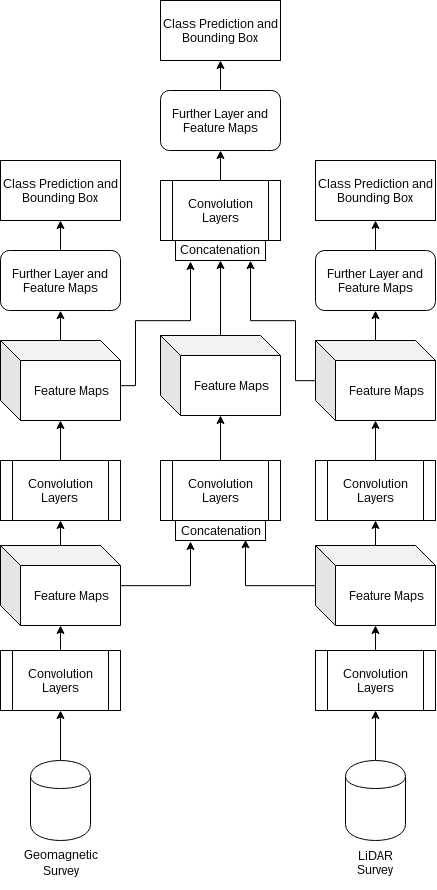

The diagram above was exported from draw.io. Its source (the exported page's mxGraphModel, read from the mxfile embedded in the PNG):
<mxGraphModel dx="700" dy="1494" grid="1" gridSize="10" guides="1" tooltips="1" connect="1" arrows="1" fold="1" page="1" pageScale="1" pageWidth="850" pageHeight="1100" math="0" shadow="0">
  <root>
    <mxCell id="0" />
    <mxCell id="1" parent="0" />
    <mxCell id="-3oGXdbbghJsesMnd8p9-62" value="" style="rounded=0;whiteSpace=wrap;html=1;align=center;" vertex="1" parent="1">
      <mxGeometry x="380" y="40" width="90" height="20" as="geometry" />
    </mxCell>
    <mxCell id="-3oGXdbbghJsesMnd8p9-19" value="" style="edgeStyle=orthogonalEdgeStyle;rounded=0;orthogonalLoop=1;jettySize=auto;html=1;" edge="1" parent="1" source="-3oGXdbbghJsesMnd8p9-1" target="-3oGXdbbghJsesMnd8p9-8">
      <mxGeometry relative="1" as="geometry" />
    </mxCell>
    <mxCell id="-3oGXdbbghJsesMnd8p9-1" value="Convolution Layers" style="shape=process;whiteSpace=wrap;html=1;backgroundOutline=1;" vertex="1" parent="1">
      <mxGeometry x="205" y="450" width="120" height="60" as="geometry" />
    </mxCell>
    <mxCell id="-3oGXdbbghJsesMnd8p9-20" value="" style="edgeStyle=orthogonalEdgeStyle;rounded=0;orthogonalLoop=1;jettySize=auto;html=1;" edge="1" parent="1" source="-3oGXdbbghJsesMnd8p9-2" target="-3oGXdbbghJsesMnd8p9-1">
      <mxGeometry relative="1" as="geometry" />
    </mxCell>
    <mxCell id="-3oGXdbbghJsesMnd8p9-2" value="&lt;p style=&quot;line-height: 140%&quot;&gt;Geomagnetic Survey&lt;/p&gt;" style="shape=cylinder;whiteSpace=wrap;html=1;boundedLbl=1;backgroundOutline=1;spacing=15;spacingTop=100;" vertex="1" parent="1">
      <mxGeometry x="235" y="560" width="60" height="80" as="geometry" />
    </mxCell>
    <mxCell id="-3oGXdbbghJsesMnd8p9-14" value="" style="edgeStyle=orthogonalEdgeStyle;rounded=0;orthogonalLoop=1;jettySize=auto;html=1;" edge="1" parent="1" source="-3oGXdbbghJsesMnd8p9-4" target="-3oGXdbbghJsesMnd8p9-9">
      <mxGeometry relative="1" as="geometry" />
    </mxCell>
    <mxCell id="-3oGXdbbghJsesMnd8p9-4" value="Convolution Layers" style="shape=process;whiteSpace=wrap;html=1;backgroundOutline=1;" vertex="1" parent="1">
      <mxGeometry x="520" y="450" width="120" height="60" as="geometry" />
    </mxCell>
    <mxCell id="-3oGXdbbghJsesMnd8p9-21" value="" style="edgeStyle=orthogonalEdgeStyle;rounded=0;orthogonalLoop=1;jettySize=auto;html=1;" edge="1" parent="1" source="-3oGXdbbghJsesMnd8p9-5" target="-3oGXdbbghJsesMnd8p9-4">
      <mxGeometry relative="1" as="geometry" />
    </mxCell>
    <mxCell id="-3oGXdbbghJsesMnd8p9-5" value="LiDAR Survey" style="shape=cylinder;whiteSpace=wrap;html=1;boundedLbl=1;backgroundOutline=1;spacingTop=100;" vertex="1" parent="1">
      <mxGeometry x="550" y="560" width="60" height="80" as="geometry" />
    </mxCell>
    <mxCell id="-3oGXdbbghJsesMnd8p9-17" value="" style="edgeStyle=orthogonalEdgeStyle;rounded=0;orthogonalLoop=1;jettySize=auto;html=1;" edge="1" parent="1" source="-3oGXdbbghJsesMnd8p9-6" target="-3oGXdbbghJsesMnd8p9-12">
      <mxGeometry relative="1" as="geometry" />
    </mxCell>
    <mxCell id="-3oGXdbbghJsesMnd8p9-6" value="Convolution Layers&amp;nbsp;" style="shape=process;whiteSpace=wrap;html=1;backgroundOutline=1;" vertex="1" parent="1">
      <mxGeometry x="205" y="260" width="120" height="60" as="geometry" />
    </mxCell>
    <mxCell id="-3oGXdbbghJsesMnd8p9-16" value="" style="edgeStyle=orthogonalEdgeStyle;rounded=0;orthogonalLoop=1;jettySize=auto;html=1;" edge="1" parent="1" source="-3oGXdbbghJsesMnd8p9-7" target="-3oGXdbbghJsesMnd8p9-13">
      <mxGeometry relative="1" as="geometry" />
    </mxCell>
    <mxCell id="-3oGXdbbghJsesMnd8p9-7" value="Convolution Layers" style="shape=process;whiteSpace=wrap;html=1;backgroundOutline=1;" vertex="1" parent="1">
      <mxGeometry x="520" y="260" width="120" height="60" as="geometry" />
    </mxCell>
    <mxCell id="-3oGXdbbghJsesMnd8p9-18" value="" style="edgeStyle=orthogonalEdgeStyle;rounded=0;orthogonalLoop=1;jettySize=auto;html=1;" edge="1" parent="1" source="-3oGXdbbghJsesMnd8p9-8" target="-3oGXdbbghJsesMnd8p9-6">
      <mxGeometry relative="1" as="geometry" />
    </mxCell>
    <mxCell id="-3oGXdbbghJsesMnd8p9-32" value="" style="edgeStyle=orthogonalEdgeStyle;rounded=0;orthogonalLoop=1;jettySize=auto;html=1;entryX=0.164;entryY=1.03;entryDx=0;entryDy=0;entryPerimeter=0;" edge="1" parent="1" source="-3oGXdbbghJsesMnd8p9-8" target="-3oGXdbbghJsesMnd8p9-63">
      <mxGeometry relative="1" as="geometry">
        <mxPoint x="405" y="384.9999999999998" as="targetPoint" />
      </mxGeometry>
    </mxCell>
    <mxCell id="-3oGXdbbghJsesMnd8p9-8" value="Feature Maps" style="shape=cube;whiteSpace=wrap;html=1;boundedLbl=1;backgroundOutline=1;darkOpacity=0.05;darkOpacity2=0.1;" vertex="1" parent="1">
      <mxGeometry x="205" y="345" width="120" height="80" as="geometry" />
    </mxCell>
    <mxCell id="-3oGXdbbghJsesMnd8p9-15" value="" style="edgeStyle=orthogonalEdgeStyle;rounded=0;orthogonalLoop=1;jettySize=auto;html=1;" edge="1" parent="1" source="-3oGXdbbghJsesMnd8p9-9" target="-3oGXdbbghJsesMnd8p9-7">
      <mxGeometry relative="1" as="geometry" />
    </mxCell>
    <mxCell id="-3oGXdbbghJsesMnd8p9-30" value="" style="edgeStyle=orthogonalEdgeStyle;rounded=0;orthogonalLoop=1;jettySize=auto;html=1;entryX=0.782;entryY=0.97;entryDx=0;entryDy=0;entryPerimeter=0;" edge="1" parent="1" source="-3oGXdbbghJsesMnd8p9-9" target="-3oGXdbbghJsesMnd8p9-63">
      <mxGeometry relative="1" as="geometry">
        <mxPoint x="450" y="320" as="targetPoint" />
      </mxGeometry>
    </mxCell>
    <mxCell id="-3oGXdbbghJsesMnd8p9-9" value="Feature Maps" style="shape=cube;whiteSpace=wrap;html=1;boundedLbl=1;backgroundOutline=1;darkOpacity=0.05;darkOpacity2=0.1;" vertex="1" parent="1">
      <mxGeometry x="520" y="345" width="120" height="80" as="geometry" />
    </mxCell>
    <mxCell id="-3oGXdbbghJsesMnd8p9-38" style="edgeStyle=orthogonalEdgeStyle;rounded=0;orthogonalLoop=1;jettySize=auto;html=1;entryX=0.198;entryY=1.07;entryDx=0;entryDy=0;exitX=0;exitY=0;exitDx=120;exitDy=50;exitPerimeter=0;entryPerimeter=0;" edge="1" parent="1" source="-3oGXdbbghJsesMnd8p9-12" target="-3oGXdbbghJsesMnd8p9-61">
      <mxGeometry relative="1" as="geometry">
        <Array as="points">
          <mxPoint x="325" y="185" />
          <mxPoint x="340" y="185" />
          <mxPoint x="340" y="120" />
          <mxPoint x="395" y="120" />
        </Array>
      </mxGeometry>
    </mxCell>
    <mxCell id="-3oGXdbbghJsesMnd8p9-48" style="edgeStyle=orthogonalEdgeStyle;rounded=0;orthogonalLoop=1;jettySize=auto;html=1;entryX=0.5;entryY=1;entryDx=0;entryDy=0;" edge="1" parent="1" source="-3oGXdbbghJsesMnd8p9-12" target="-3oGXdbbghJsesMnd8p9-53">
      <mxGeometry relative="1" as="geometry">
        <mxPoint x="265" y="120" as="targetPoint" />
      </mxGeometry>
    </mxCell>
    <mxCell id="-3oGXdbbghJsesMnd8p9-12" value="Feature Maps" style="shape=cube;whiteSpace=wrap;html=1;boundedLbl=1;backgroundOutline=1;darkOpacity=0.05;darkOpacity2=0.1;" vertex="1" parent="1">
      <mxGeometry x="205" y="140" width="120" height="80" as="geometry" />
    </mxCell>
    <mxCell id="-3oGXdbbghJsesMnd8p9-37" value="" style="edgeStyle=orthogonalEdgeStyle;rounded=0;orthogonalLoop=1;jettySize=auto;html=1;entryX=0.802;entryY=1.01;entryDx=0;entryDy=0;exitX=0;exitY=0;exitDx=0;exitDy=30;exitPerimeter=0;entryPerimeter=0;" edge="1" parent="1" source="-3oGXdbbghJsesMnd8p9-13" target="-3oGXdbbghJsesMnd8p9-61">
      <mxGeometry relative="1" as="geometry">
        <Array as="points">
          <mxPoint x="520" y="180" />
          <mxPoint x="500" y="180" />
          <mxPoint x="500" y="120" />
          <mxPoint x="455" y="120" />
        </Array>
      </mxGeometry>
    </mxCell>
    <mxCell id="-3oGXdbbghJsesMnd8p9-47" style="edgeStyle=orthogonalEdgeStyle;rounded=0;orthogonalLoop=1;jettySize=auto;html=1;entryX=0.5;entryY=1;entryDx=0;entryDy=0;" edge="1" parent="1" source="-3oGXdbbghJsesMnd8p9-13" target="-3oGXdbbghJsesMnd8p9-55">
      <mxGeometry relative="1" as="geometry">
        <mxPoint x="580" y="120" as="targetPoint" />
      </mxGeometry>
    </mxCell>
    <mxCell id="-3oGXdbbghJsesMnd8p9-13" value="Feature Maps" style="shape=cube;whiteSpace=wrap;html=1;boundedLbl=1;backgroundOutline=1;darkOpacity=0.05;darkOpacity2=0.1;" vertex="1" parent="1">
      <mxGeometry x="520" y="140" width="120" height="80" as="geometry" />
    </mxCell>
    <mxCell id="-3oGXdbbghJsesMnd8p9-22" value="Class Prediction and Bounding Box" style="rounded=0;whiteSpace=wrap;html=1;" vertex="1" parent="1">
      <mxGeometry x="205" y="-40" width="120" height="60" as="geometry" />
    </mxCell>
    <mxCell id="-3oGXdbbghJsesMnd8p9-23" value="Class Prediction and Bounding Box" style="rounded=0;whiteSpace=wrap;html=1;" vertex="1" parent="1">
      <mxGeometry x="520" y="-40" width="120" height="60" as="geometry" />
    </mxCell>
    <mxCell id="-3oGXdbbghJsesMnd8p9-60" value="" style="edgeStyle=orthogonalEdgeStyle;rounded=0;orthogonalLoop=1;jettySize=auto;html=1;" edge="1" parent="1" source="-3oGXdbbghJsesMnd8p9-28" target="-3oGXdbbghJsesMnd8p9-33">
      <mxGeometry relative="1" as="geometry" />
    </mxCell>
    <mxCell id="-3oGXdbbghJsesMnd8p9-28" value="Convolution Layers" style="shape=process;whiteSpace=wrap;html=1;backgroundOutline=1;" vertex="1" parent="1">
      <mxGeometry x="365" y="260" width="120" height="60" as="geometry" />
    </mxCell>
    <mxCell id="-3oGXdbbghJsesMnd8p9-36" value="" style="edgeStyle=orthogonalEdgeStyle;rounded=0;orthogonalLoop=1;jettySize=auto;html=1;" edge="1" parent="1" source="-3oGXdbbghJsesMnd8p9-33">
      <mxGeometry relative="1" as="geometry">
        <mxPoint x="425" y="60" as="targetPoint" />
      </mxGeometry>
    </mxCell>
    <mxCell id="-3oGXdbbghJsesMnd8p9-33" value="Feature Maps" style="shape=cube;whiteSpace=wrap;html=1;boundedLbl=1;backgroundOutline=1;darkOpacity=0.05;darkOpacity2=0.1;" vertex="1" parent="1">
      <mxGeometry x="365" y="135" width="120" height="80" as="geometry" />
    </mxCell>
    <mxCell id="-3oGXdbbghJsesMnd8p9-59" value="" style="edgeStyle=orthogonalEdgeStyle;rounded=0;orthogonalLoop=1;jettySize=auto;html=1;" edge="1" parent="1" source="-3oGXdbbghJsesMnd8p9-34" target="-3oGXdbbghJsesMnd8p9-58">
      <mxGeometry relative="1" as="geometry" />
    </mxCell>
    <mxCell id="-3oGXdbbghJsesMnd8p9-34" value="Convolution Layers" style="shape=process;whiteSpace=wrap;html=1;backgroundOutline=1;" vertex="1" parent="1">
      <mxGeometry x="365" y="-20" width="120" height="60" as="geometry" />
    </mxCell>
    <mxCell id="-3oGXdbbghJsesMnd8p9-49" value="Class Prediction and Bounding Box" style="rounded=0;whiteSpace=wrap;html=1;" vertex="1" parent="1">
      <mxGeometry x="365" y="-200" width="120" height="60" as="geometry" />
    </mxCell>
    <mxCell id="-3oGXdbbghJsesMnd8p9-50" value="" style="edgeStyle=orthogonalEdgeStyle;rounded=0;orthogonalLoop=1;jettySize=auto;html=1;" edge="1" parent="1" target="-3oGXdbbghJsesMnd8p9-49">
      <mxGeometry relative="1" as="geometry">
        <mxPoint x="425" y="-90" as="sourcePoint" />
      </mxGeometry>
    </mxCell>
    <mxCell id="-3oGXdbbghJsesMnd8p9-54" value="" style="edgeStyle=orthogonalEdgeStyle;rounded=0;orthogonalLoop=1;jettySize=auto;html=1;" edge="1" parent="1" source="-3oGXdbbghJsesMnd8p9-53" target="-3oGXdbbghJsesMnd8p9-22">
      <mxGeometry relative="1" as="geometry" />
    </mxCell>
    <mxCell id="-3oGXdbbghJsesMnd8p9-53" value="&lt;span&gt;Further Layer and Feature Maps&lt;/span&gt;" style="rounded=1;whiteSpace=wrap;html=1;" vertex="1" parent="1">
      <mxGeometry x="205" y="50" width="120" height="60" as="geometry" />
    </mxCell>
    <mxCell id="-3oGXdbbghJsesMnd8p9-57" value="" style="edgeStyle=orthogonalEdgeStyle;rounded=0;orthogonalLoop=1;jettySize=auto;html=1;" edge="1" parent="1" source="-3oGXdbbghJsesMnd8p9-55" target="-3oGXdbbghJsesMnd8p9-23">
      <mxGeometry relative="1" as="geometry" />
    </mxCell>
    <mxCell id="-3oGXdbbghJsesMnd8p9-55" value="&lt;span&gt;Further Layer and Feature Maps&lt;/span&gt;" style="rounded=1;whiteSpace=wrap;html=1;" vertex="1" parent="1">
      <mxGeometry x="520" y="50" width="120" height="60" as="geometry" />
    </mxCell>
    <mxCell id="-3oGXdbbghJsesMnd8p9-58" value="Further Layer and Feature Maps" style="rounded=1;whiteSpace=wrap;html=1;" vertex="1" parent="1">
      <mxGeometry x="365" y="-110" width="120" height="60" as="geometry" />
    </mxCell>
    <mxCell id="-3oGXdbbghJsesMnd8p9-61" value="Concatenation" style="text;html=1;resizable=0;points=[];autosize=1;align=center;verticalAlign=top;spacingTop=-4;" vertex="1" parent="1">
      <mxGeometry x="375" y="40" width="100" height="20" as="geometry" />
    </mxCell>
    <mxCell id="-3oGXdbbghJsesMnd8p9-63" value="Concatenation" style="rounded=0;whiteSpace=wrap;html=1;align=center;" vertex="1" parent="1">
      <mxGeometry x="380" y="320" width="90" height="20" as="geometry" />
    </mxCell>
  </root>
</mxGraphModel>